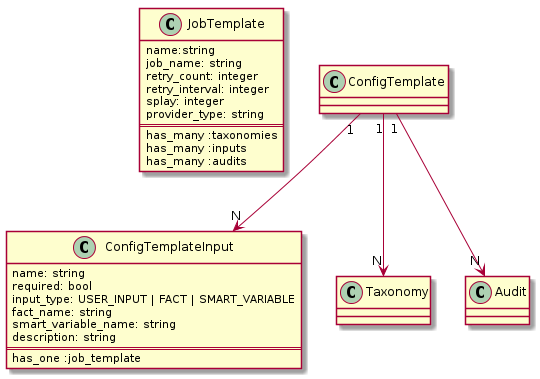

The diagram above was rendered by PlantUML. Its source (embedded in the PNG):
@startuml


class JobTemplate {
  name:string
  job_name: string
  retry_count: integer
  retry_interval: integer
  splay: integer
  provider_type: string
  ==
  has_many :taxonomies
  has_many :inputs
  has_many :audits
}

class ConfigTemplateInput {
  name: string
  required: bool
  input_type: USER_INPUT | FACT | SMART_VARIABLE
  fact_name: string
  smart_variable_name: string
  description: string
  ==
  has_one :job_template
}


ConfigTemplate "1" --> "N" Taxonomy
ConfigTemplate "1" --> "N" ConfigTemplateInput
ConfigTemplate "1" --> "N" Audit

class Taxonomy
class Audit

 skinparam backgroundColor transparent

@enduml